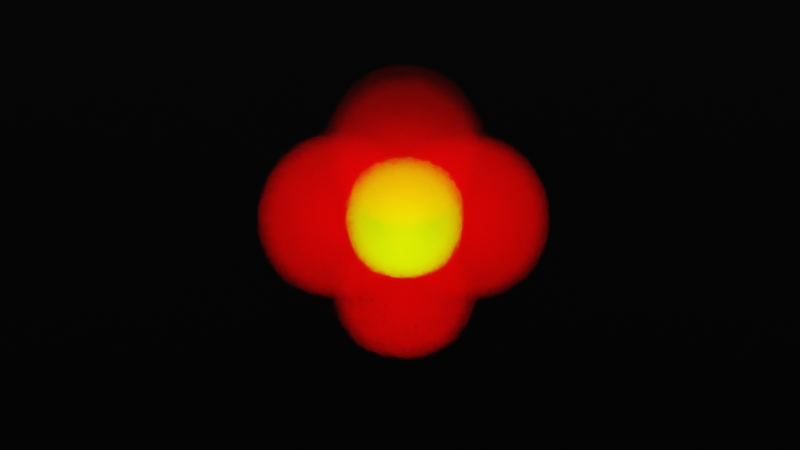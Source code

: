 # Source: toothless_flowey.blend  (saved by Blender 2.92.15; exported with 4.5.12 LTS)
import bpy
from mathutils import Matrix  # noqa: F401  (used for matrix-valued properties, if any)

bpy.ops.wm.read_factory_settings(use_empty=True)
scene = bpy.context.scene
scene.name = 'Scene'

# ---- collections
col_collection = bpy.data.collections.new('Collection'); scene.collection.children.link(col_collection)

# ---- materials (node trees are filled in below, after node groups)
mat_matt = bpy.data.materials.new('matt')
mat_matt.use_transparent_shadow = False
mat_sun = bpy.data.materials.new('sun')
mat_ice = bpy.data.materials.new('ice')
mat_ice.surface_render_method = 'BLENDED'
mat_ice.blend_method = 'BLEND'
mat_red_light = bpy.data.materials.new('red light')
mat_red_light.alpha_threshold = 0.0
mat_red_light.line_color = (0.0, 0.0, 0.0, 1.0)
mat_blue_light = bpy.data.materials.new('blue light')
mat_green_light = bpy.data.materials.new('green light')
mat_green_light_001 = bpy.data.materials.new('green light.001')
mat_matt_001 = bpy.data.materials.new('matt.001')
mat_matt_001.use_transparent_shadow = False
mat_red_light_001 = bpy.data.materials.new('red light.001')
mat_red_light_001.alpha_threshold = 0.0
mat_red_light_001.line_color = (0.0, 0.0, 0.0, 1.0)
mat_matt_002 = bpy.data.materials.new('matt.002')
mat_matt_002.use_transparent_shadow = False
mat_red_light_002 = bpy.data.materials.new('red light.002')
mat_red_light_002.alpha_threshold = 0.0
mat_red_light_002.line_color = (0.0, 0.0, 0.0, 1.0)
mat_matt_003 = bpy.data.materials.new('matt.003')
mat_matt_003.use_transparent_shadow = False

# ---- material node trees
mat_matt.use_nodes = True; mat_matt.node_tree.nodes.clear()
_N = mat_matt.node_tree.nodes; _L = mat_matt.node_tree.links
n0 = _N.new('ShaderNodeBsdfPrincipled'); n0.name = 'Principled BSDF'; n0.location = (10, 300)
n0.distribution = 'GGX'
n0.subsurface_method = 'RANDOM_WALK_SKIN'
n0.inputs[0].default_value = (0.0, 0.0, 0.0, 1.0)
n0.inputs[3].default_value = 1.45
n0.inputs[27].default_value = (0.0, 0.0, 0.0, 1.0)
n0.inputs[28].default_value = 1.0
n1 = _N.new('ShaderNodeOutputMaterial'); n1.name = 'Material Output'; n1.location = (300, 300)
_L.new(n0.outputs[0], n1.inputs[0])
n1.is_active_output = True
mat_sun.use_nodes = True; mat_sun.node_tree.nodes.clear()
_N = mat_sun.node_tree.nodes; _L = mat_sun.node_tree.links
n0 = _N.new('ShaderNodeBsdfPrincipled'); n0.name = 'Principled BSDF'; n0.location = (10, 300)
n0.distribution = 'GGX'
n0.subsurface_method = 'RANDOM_WALK_SKIN'
n0.inputs[0].default_value = (0.8, 0.03284, 0.004895, 1.0)
n0.inputs[3].default_value = 1.45
n0.inputs[4].default_value = 0.01
n0.inputs[27].default_value = (1.0, 0.4163, 0.03821, 1.0)
n0.inputs[28].default_value = 28.4
n1 = _N.new('ShaderNodeOutputMaterial'); n1.name = 'Material Output'; n1.location = (300, 300)
_L.new(n0.outputs[0], n1.inputs[0])
n1.is_active_output = True
mat_ice.use_nodes = True; mat_ice.node_tree.nodes.clear()
_N = mat_ice.node_tree.nodes; _L = mat_ice.node_tree.links
n0 = _N.new('ShaderNodeBsdfPrincipled'); n0.name = 'Principled BSDF'; n0.location = (10, 300)
n0.distribution = 'GGX'
n0.subsurface_method = 'RANDOM_WALK_SKIN'
n0.inputs[0].default_value = (0.2695, 0.8, 0.8, 1.0)
n0.inputs[3].default_value = 1.45
n0.inputs[4].default_value = 0.3623
n0.inputs[20].default_value = 0.1739
n0.inputs[27].default_value = (0.0, 0.0, 0.0, 1.0)
n0.inputs[28].default_value = 1.0
n1 = _N.new('ShaderNodeOutputMaterial'); n1.name = 'Material Output'; n1.location = (300, 300)
n1.target = 'CYCLES'
n2 = _N.new('ShaderNodeOutputMaterial'); n2.name = 'Material Output.001'; n2.location = (0, 0)
n2.target = 'EEVEE'
n3 = _N.new('ShaderNodeMixShader'); n3.name = 'Mix Shader'; n3.location = (0, 0)
n3.label = 'Disable Shadow'
n3.hide = True
n4 = _N.new('ShaderNodeLightPath'); n4.name = 'Light Path'; n4.location = (0, 0)
n4.hide = True
n5 = _N.new('ShaderNodeBsdfTransparent'); n5.name = 'Transparent BSDF'; n5.location = (0, 0)
n5.hide = True
_L.new(n0.outputs[0], n1.inputs[0])
_L.new(n0.outputs[0], n3.inputs[1])
_L.new(n3.outputs[0], n2.inputs[0])
_L.new(n4.outputs[1], n3.inputs[0])
_L.new(n5.outputs[0], n3.inputs[2])
n1.is_active_output = True
mat_red_light.use_nodes = True; mat_red_light.node_tree.nodes.clear()
_N = mat_red_light.node_tree.nodes; _L = mat_red_light.node_tree.links
n0 = _N.new('ShaderNodeOutputMaterial'); n0.name = 'Material Output'; n0.location = (300, 300)
n1 = _N.new('ShaderNodeBsdfPrincipled'); n1.name = 'Principled BSDF'; n1.location = (10, 300)
n1.distribution = 'GGX'
n1.subsurface_method = 'RANDOM_WALK_SKIN'
n1.inputs[0].default_value = (0.7991, 0.0, 0.003347, 1.0)
n1.inputs[2].default_value = 0.4
n1.inputs[3].default_value = 1.45
n1.inputs[4].default_value = 0.01
n1.inputs[27].default_value = (1.0, 0.0, 0.001919, 1.0)
n1.inputs[28].default_value = 1.0
_L.new(n1.outputs[0], n0.inputs[0])
n0.is_active_output = True
mat_blue_light.use_nodes = True; mat_blue_light.node_tree.nodes.clear()
_N = mat_blue_light.node_tree.nodes; _L = mat_blue_light.node_tree.links
n0 = _N.new('ShaderNodeBsdfPrincipled'); n0.name = 'Principled BSDF'; n0.location = (10, 300)
n0.distribution = 'GGX'
n0.subsurface_method = 'RANDOM_WALK_SKIN'
n0.inputs[0].default_value = (0.0, 0.305, 0.7991, 1.0)
n0.inputs[3].default_value = 1.45
n0.inputs[4].default_value = 0.01
n0.inputs[27].default_value = (0.0, 0.305, 0.7991, 1.0)
n0.inputs[28].default_value = 1.0
n1 = _N.new('ShaderNodeOutputMaterial'); n1.name = 'Material Output'; n1.location = (300, 300)
_L.new(n0.outputs[0], n1.inputs[0])
n1.is_active_output = True
mat_green_light.use_nodes = True; mat_green_light.node_tree.nodes.clear()
_N = mat_green_light.node_tree.nodes; _L = mat_green_light.node_tree.links
n0 = _N.new('ShaderNodeBsdfPrincipled'); n0.name = 'Principled BSDF'; n0.location = (10, 300)
n0.distribution = 'GGX'
n0.subsurface_method = 'RANDOM_WALK_SKIN'
n0.inputs[0].default_value = (0.0, 1.0, 0.0, 1.0)
n0.inputs[3].default_value = 1.45
n0.inputs[4].default_value = 0.01
n0.inputs[27].default_value = (0.0, 1.0, 0.0, 1.0)
n0.inputs[28].default_value = 1.0
n1 = _N.new('ShaderNodeOutputMaterial'); n1.name = 'Material Output'; n1.location = (300, 300)
_L.new(n0.outputs[0], n1.inputs[0])
n1.is_active_output = True
mat_green_light_001.use_nodes = True; mat_green_light_001.node_tree.nodes.clear()
_N = mat_green_light_001.node_tree.nodes; _L = mat_green_light_001.node_tree.links
n0 = _N.new('ShaderNodeBsdfPrincipled'); n0.name = 'Principled BSDF'; n0.location = (10, 300)
n0.distribution = 'GGX'
n0.subsurface_method = 'RANDOM_WALK_SKIN'
n0.inputs[0].default_value = (0.0, 1.0, 0.0, 1.0)
n0.inputs[3].default_value = 1.45
n0.inputs[4].default_value = 0.01
n0.inputs[27].default_value = (0.0, 1.0, 0.0, 1.0)
n0.inputs[28].default_value = 1.0
n1 = _N.new('ShaderNodeOutputMaterial'); n1.name = 'Material Output'; n1.location = (300, 300)
_L.new(n0.outputs[0], n1.inputs[0])
n1.is_active_output = True
mat_matt_001.use_nodes = True; mat_matt_001.node_tree.nodes.clear()
_N = mat_matt_001.node_tree.nodes; _L = mat_matt_001.node_tree.links
n0 = _N.new('ShaderNodeBsdfPrincipled'); n0.name = 'Principled BSDF'; n0.location = (10, 300)
n0.distribution = 'GGX'
n0.subsurface_method = 'RANDOM_WALK_SKIN'
n0.inputs[0].default_value = (0.0, 0.0, 0.0, 1.0)
n0.inputs[3].default_value = 1.45
n0.inputs[27].default_value = (0.0, 0.0, 0.0, 1.0)
n0.inputs[28].default_value = 1.0
n1 = _N.new('ShaderNodeOutputMaterial'); n1.name = 'Material Output'; n1.location = (300, 300)
_L.new(n0.outputs[0], n1.inputs[0])
n1.is_active_output = True
mat_red_light_001.use_nodes = True; mat_red_light_001.node_tree.nodes.clear()
_N = mat_red_light_001.node_tree.nodes; _L = mat_red_light_001.node_tree.links
n0 = _N.new('ShaderNodeOutputMaterial'); n0.name = 'Material Output'; n0.location = (300, 300)
n1 = _N.new('ShaderNodeBsdfPrincipled'); n1.name = 'Principled BSDF'; n1.location = (10, 300)
n1.distribution = 'GGX'
n1.subsurface_method = 'RANDOM_WALK_SKIN'
n1.inputs[0].default_value = (0.7991, 0.0, 0.003347, 1.0)
n1.inputs[2].default_value = 0.4
n1.inputs[3].default_value = 1.45
n1.inputs[4].default_value = 0.01
n1.inputs[27].default_value = (1.0, 0.0, 0.001919, 1.0)
n1.inputs[28].default_value = 1.0
_L.new(n1.outputs[0], n0.inputs[0])
n0.is_active_output = True
mat_matt_002.use_nodes = True; mat_matt_002.node_tree.nodes.clear()
_N = mat_matt_002.node_tree.nodes; _L = mat_matt_002.node_tree.links
n0 = _N.new('ShaderNodeBsdfPrincipled'); n0.name = 'Principled BSDF'; n0.location = (10, 300)
n0.distribution = 'GGX'
n0.subsurface_method = 'RANDOM_WALK_SKIN'
n0.inputs[0].default_value = (0.0, 0.0, 0.0, 1.0)
n0.inputs[3].default_value = 1.45
n0.inputs[27].default_value = (0.0, 0.0, 0.0, 1.0)
n0.inputs[28].default_value = 1.0
n1 = _N.new('ShaderNodeOutputMaterial'); n1.name = 'Material Output'; n1.location = (300, 300)
_L.new(n0.outputs[0], n1.inputs[0])
n1.is_active_output = True
mat_red_light_002.use_nodes = True; mat_red_light_002.node_tree.nodes.clear()
_N = mat_red_light_002.node_tree.nodes; _L = mat_red_light_002.node_tree.links
n0 = _N.new('ShaderNodeOutputMaterial'); n0.name = 'Material Output'; n0.location = (300, 300)
n1 = _N.new('ShaderNodeBsdfPrincipled'); n1.name = 'Principled BSDF'; n1.location = (10, 300)
n1.distribution = 'GGX'
n1.subsurface_method = 'RANDOM_WALK_SKIN'
n1.inputs[0].default_value = (0.7991, 0.0, 0.003347, 1.0)
n1.inputs[2].default_value = 0.4
n1.inputs[3].default_value = 1.45
n1.inputs[4].default_value = 0.01
n1.inputs[27].default_value = (1.0, 0.0, 0.001919, 1.0)
n1.inputs[28].default_value = 1.0
_L.new(n1.outputs[0], n0.inputs[0])
n0.is_active_output = True
mat_matt_003.use_nodes = True; mat_matt_003.node_tree.nodes.clear()
_N = mat_matt_003.node_tree.nodes; _L = mat_matt_003.node_tree.links
n0 = _N.new('ShaderNodeBsdfPrincipled'); n0.name = 'Principled BSDF'; n0.location = (10, 300)
n0.distribution = 'GGX'
n0.subsurface_method = 'RANDOM_WALK_SKIN'
n0.inputs[0].default_value = (0.0, 0.0, 0.0, 1.0)
n0.inputs[3].default_value = 1.45
n0.inputs[27].default_value = (0.0, 0.0, 0.0, 1.0)
n0.inputs[28].default_value = 1.0
n1 = _N.new('ShaderNodeOutputMaterial'); n1.name = 'Material Output'; n1.location = (300, 300)
_L.new(n0.outputs[0], n1.inputs[0])
n1.is_active_output = True

# ---- world
world_world = bpy.data.worlds.new('World'); scene.world = world_world
world_world.use_nodes = True; world_world.node_tree.nodes.clear()
_N = world_world.node_tree.nodes; _L = world_world.node_tree.links
n0 = _N.new('ShaderNodeOutputWorld'); n0.name = 'World Output'; n0.location = (300, 300)
n1 = _N.new('ShaderNodeBackground'); n1.name = 'Background'; n1.location = (10, 300)
n1.inputs[0].default_value = (0.05088, 0.05088, 0.05088, 1.0)
_L.new(n1.outputs[0], n0.inputs[0])
n0.is_active_output = True
world_world.color = (0.05088, 0.05088, 0.05088)
world_world.use_sun_shadow = False
world_world.sun_shadow_jitter_overblur = 0.0

# ---- cameras
cam_camera = bpy.data.cameras.new('Camera')
cam_camera.type = 'ORTHO'
cam_camera.clip_end = 100.0
cam_camera.ortho_scale = 22.0

# ---- lights
light_spot = bpy.data.lights.new('Spot', 'SPOT')
light_spot.color = (1.0, 0.3521, 0.01477)
light_spot.transmission_factor = 0.0
light_spot.energy = 1e+05
light_spot.shadow_soft_size = 0.25
light_spot.shadow_maximum_resolution = 0.006
light_spot.use_absolute_resolution = True
light_spot_001 = bpy.data.lights.new('Spot.001', 'SPOT')
light_spot_001.color = (0.0, 1.0, 0.0)
light_spot_001.transmission_factor = 0.0
light_spot_001.energy = 1e+04
light_spot_001.shadow_soft_size = 0.25
light_spot_001.shadow_maximum_resolution = 0.006
light_spot_001.use_absolute_resolution = True
light_spot_001.spot_blend = 0.0
light_spot_002 = bpy.data.lights.new('Spot.002', 'SPOT')
light_spot_002.color = (1.0, 0.0, 0.0)
light_spot_002.transmission_factor = 0.0
light_spot_002.energy = 1e+04
light_spot_002.shadow_soft_size = 0.25
light_spot_002.shadow_maximum_resolution = 0.006
light_spot_002.use_absolute_resolution = True
light_spot_002.spot_blend = 0.0
light_spot_003 = bpy.data.lights.new('Spot.003', 'SPOT')
light_spot_003.color = (1.0, 0.0, 0.0)
light_spot_003.transmission_factor = 0.0
light_spot_003.energy = 1e+04
light_spot_003.shadow_soft_size = 0.25
light_spot_003.shadow_maximum_resolution = 0.006
light_spot_003.use_absolute_resolution = True
light_spot_003.spot_blend = 0.0
light_spot_004 = bpy.data.lights.new('Spot.004', 'SPOT')
light_spot_004.color = (0.0, 1.0, 0.0)
light_spot_004.transmission_factor = 0.0
light_spot_004.energy = 1e+04
light_spot_004.shadow_soft_size = 0.25
light_spot_004.shadow_maximum_resolution = 0.006
light_spot_004.use_absolute_resolution = True
light_spot_004.spot_blend = 0.0
light_spot_005 = bpy.data.lights.new('Spot.005', 'SPOT')
light_spot_005.color = (1.0, 0.0, 0.0)
light_spot_005.transmission_factor = 0.0
light_spot_005.energy = 1e+04
light_spot_005.shadow_soft_size = 0.25
light_spot_005.shadow_maximum_resolution = 0.006
light_spot_005.use_absolute_resolution = True
light_spot_005.spot_blend = 0.0
light_spot_006 = bpy.data.lights.new('Spot.006', 'SPOT')
light_spot_006.color = (1.0, 0.0, 0.0)
light_spot_006.transmission_factor = 0.0
light_spot_006.energy = 1e+04
light_spot_006.shadow_soft_size = 0.25
light_spot_006.shadow_maximum_resolution = 0.006
light_spot_006.use_absolute_resolution = True
light_spot_006.spot_blend = 0.0

# ---- meshes
me_plane = bpy.data.meshes.new('Plane')
me_plane.from_pydata([(-1.0, -1.0, 0.0), (1.0, -1.0, 0.0), (-1.0, 1.0, 0.0), (1.0, 1.0, 0.0)], [], [(0, 1, 3, 2)])
_uv = me_plane.uv_layers.new(name='UVMap')
_uv.uv.foreach_set('vector', [0.0, 0.0, 1.0, 0.0, 1.0, 1.0, 0.0, 1.0])
me_plane.materials.append(mat_matt)
me_plane.use_remesh_fix_poles = True
me_plane.use_remesh_preserve_attributes = False
me_plane.update()
me_sphere = bpy.data.meshes.new('Sphere')
me_sphere.from_pydata([(0.0, 0.866, 1.49e-07), (0.0, 0.866, 0.0), (0.866, -1.253e-07, 5.96e-08), (0.866, -1.253e-07, 0.0), (-1.421e-14, -1.748e-07, 0.8663), (-7.571e-08, -0.866, -2.98e-08), (-7.571e-08, -0.866, 0.0), (-0.866, 2.614e-08, -1.192e-07), (-0.866, 2.614e-08, 0.0), (0.0, -8.742e-08, -0.8663)], [], [(9, 1, 3), (0, 4, 2), (9, 3, 6), (2, 4, 5), (9, 6, 8), (5, 4, 7), (9, 8, 1), (7, 4, 0)])
_uv = me_sphere.uv_layers.new(name='UVMap')
_uv.uv.foreach_set('vector', [0.625, 0.0, 0.75, 0.3333, 0.5, 0.3333, 0.75, 0.6667, 0.625, 1.0, 0.5, 0.6667, 0.375, 0.0, 0.5, 0.3333, 0.25, 0.3333, 0.5, 0.6667, 0.375, 1.0, 0.25, 0.6667, 0.125, 0.0, 0.25, 0.3333, 0.0, 0.3333, 0.25, 0.6667, 0.125, 1.0, 0.0, 0.6667, 0.875, 0.0, 1.0, 0.3333, 0.75, 0.3333, 1.0, 0.6667, 0.875, 1.0, 0.75, 0.6667])
me_sphere.materials.append(mat_sun)
me_sphere.use_remesh_fix_poles = True
me_sphere.use_remesh_preserve_attributes = False
me_sphere.update()
me_cube_001 = bpy.data.meshes.new('Cube.001')
me_cube_001.from_pydata([(-1.0, -1.0, -1.0), (-1.0, -1.0, 1.0), (-1.0, 1.0, -1.0), (-1.0, 1.0, 1.0), (1.0, -1.0, -1.0), (1.0, -1.0, 1.0), (1.0, 1.0, -1.0), (1.0, 1.0, 1.0)], [], [(0, 1, 3, 2), (2, 3, 7, 6), (6, 7, 5, 4), (4, 5, 1, 0), (2, 6, 4, 0), (7, 3, 1, 5)])
_uv = me_cube_001.uv_layers.new(name='UVMap')
_uv.uv.foreach_set('vector', [0.375, 0.0, 0.625, 0.0, 0.625, 0.25, 0.375, 0.25, 0.375, 0.25, 0.625, 0.25, 0.625, 0.5, 0.375, 0.5, 0.375, 0.5, 0.625, 0.5, 0.625, 0.75, 0.375, 0.75, 0.375, 0.75, 0.625, 0.75, 0.625, 1.0, 0.375, 1.0, 0.125, 0.5, 0.375, 0.5, 0.375, 0.75, 0.125, 0.75, 0.625, 0.5, 0.875, 0.5, 0.875, 0.75, 0.625, 0.75])
me_cube_001.materials.append(mat_ice)
me_cube_001.use_remesh_fix_poles = True
me_cube_001.use_remesh_preserve_attributes = False
me_cube_001.update()
me_cube = bpy.data.meshes.new('Cube')
me_cube.from_pydata([(-1.0, -1.0, -1.0), (-1.0, -1.0, 1.0), (-1.0, 1.0, -1.0), (-1.0, 1.0, 1.0), (1.0, -1.0, -1.0), (1.0, -1.0, 1.0), (1.0, 1.0, -1.0), (1.0, 1.0, 1.0)], [], [(0, 1, 3, 2), (2, 3, 7, 6), (6, 7, 5, 4), (4, 5, 1, 0), (2, 6, 4, 0), (7, 3, 1, 5)])
_uv = me_cube.uv_layers.new(name='UVMap')
_uv.uv.foreach_set('vector', [0.375, 0.0, 0.625, 0.0, 0.625, 0.25, 0.375, 0.25, 0.375, 0.25, 0.625, 0.25, 0.625, 0.5, 0.375, 0.5, 0.375, 0.5, 0.625, 0.5, 0.625, 0.75, 0.375, 0.75, 0.375, 0.75, 0.625, 0.75, 0.625, 1.0, 0.375, 1.0, 0.125, 0.5, 0.375, 0.5, 0.375, 0.75, 0.125, 0.75, 0.625, 0.5, 0.875, 0.5, 0.875, 0.75, 0.625, 0.75])
me_cube.materials.append(mat_matt)
me_cube.use_remesh_fix_poles = True
me_cube.use_remesh_preserve_attributes = False
me_cube.update()
me_cone = bpy.data.meshes.new('Cone')
me_cone.from_pydata([(0.0, 1.0, -1.0), (0.866, -0.5, -1.0), (-0.866, -0.5, -1.0), (0.0, 0.0, 1.0), (4.057e-08, 0.661, -0.9949), (0.5724, -0.3305, -0.9949), (-0.5724, -0.3305, -0.9949)], [], [(0, 3, 1), (2, 0, 4, 6), (1, 3, 2), (2, 3, 0), (4, 5, 6), (1, 2, 6, 5), (0, 1, 5, 4)])
me_cone.polygons.foreach_set('material_index', [1, 1, 1, 1, 0, 1, 1])
_uv = me_cone.uv_layers.new(name='UVMap')
_uv.uv.foreach_set('vector', [0.25, 0.49, 0.25, 0.25, 0.4578, 0.13, 0.04215, 0.13, 0.25, 0.49, 0.25, 0.49, 0.04215, 0.13, 0.4578, 0.13, 0.25, 0.25, 0.04215, 0.13, 0.04215, 0.13, 0.25, 0.25, 0.25, 0.49, 0.75, 0.49, 0.9578, 0.13, 0.5422, 0.13, 0.4578, 0.13, 0.04215, 0.13, 0.04215, 0.13, 0.4578, 0.13, 0.25, 0.49, 0.4578, 0.13, 0.4578, 0.13, 0.25, 0.49])
me_cone.materials.append(mat_red_light)
me_cone.materials.append(mat_matt)
me_cone.use_remesh_fix_poles = True
me_cone.use_remesh_preserve_attributes = False
me_cone.update()
me_cone_001 = bpy.data.meshes.new('Cone.001')
me_cone_001.from_pydata([(0.0, 1.0, -1.0), (0.866, -0.5, -1.0), (-0.866, -0.5, -1.0), (0.0, 0.0, 1.0), (-1.71e-08, 0.6718, -0.9861), (0.5818, -0.3359, -0.9861), (-0.5818, -0.3359, -0.9861)], [], [(0, 3, 1), (2, 0, 4, 6), (1, 3, 2), (2, 3, 0), (4, 5, 6), (1, 2, 6, 5), (0, 1, 5, 4)])
me_cone_001.polygons.foreach_set('material_index', [0, 0, 0, 0, 1, 0, 0])
_uv = me_cone_001.uv_layers.new(name='UVMap')
_uv.uv.foreach_set('vector', [0.25, 0.49, 0.25, 0.25, 0.4578, 0.13, 0.04215, 0.13, 0.25, 0.49, 0.25, 0.49, 0.04215, 0.13, 0.4578, 0.13, 0.25, 0.25, 0.04215, 0.13, 0.04215, 0.13, 0.25, 0.25, 0.25, 0.49, 0.75, 0.49, 0.9578, 0.13, 0.5422, 0.13, 0.4578, 0.13, 0.04215, 0.13, 0.04215, 0.13, 0.4578, 0.13, 0.25, 0.49, 0.4578, 0.13, 0.4578, 0.13, 0.25, 0.49])
me_cone_001.materials.append(mat_matt)
me_cone_001.materials.append(mat_blue_light)
me_cone_001.use_remesh_fix_poles = True
me_cone_001.use_remesh_preserve_attributes = False
me_cone_001.update()
me_cube_002 = bpy.data.meshes.new('Cube.002')
me_cube_002.from_pydata([(-1.0, -1.0, -1.0), (-1.0, -1.0, 1.0), (-1.0, 1.0, -1.0), (-1.0, 1.0, 1.0), (1.0, -1.0, -1.0), (1.0, -1.0, 1.0), (1.0, 1.0, -1.0), (1.0, 1.0, 1.0), (0.9994, -0.8242, -0.8242), (0.9994, -0.8242, 0.8242), (0.9994, 0.8242, -0.8242), (0.9994, 0.8242, 0.8242)], [], [(0, 1, 3, 2), (2, 3, 7, 6), (7, 5, 9, 11), (4, 5, 1, 0), (2, 6, 4, 0), (7, 3, 1, 5), (10, 11, 9, 8), (6, 7, 11, 10), (5, 4, 8, 9), (4, 6, 10, 8)])
me_cube_002.polygons.foreach_set('material_index', [1, 1, 1, 1, 1, 1, 0, 1, 1, 1])
_uv = me_cube_002.uv_layers.new(name='UVMap')
_uv.uv.foreach_set('vector', [0.375, 0.0, 0.625, 0.0, 0.625, 0.25, 0.375, 0.25, 0.375, 0.25, 0.625, 0.25, 0.625, 0.5, 0.375, 0.5, 0.625, 0.5, 0.625, 0.75, 0.625, 0.75, 0.625, 0.5, 0.375, 0.75, 0.625, 0.75, 0.625, 1.0, 0.375, 1.0, 0.125, 0.5, 0.375, 0.5, 0.375, 0.75, 0.125, 0.75, 0.625, 0.5, 0.875, 0.5, 0.875, 0.75, 0.625, 0.75, 0.375, 0.5, 0.625, 0.5, 0.625, 0.75, 0.375, 0.75, 0.375, 0.5, 0.625, 0.5, 0.625, 0.5, 0.375, 0.5, 0.625, 0.75, 0.375, 0.75, 0.375, 0.75, 0.625, 0.75, 0.375, 0.75, 0.375, 0.5, 0.375, 0.5, 0.375, 0.75])
me_cube_002.materials.append(mat_green_light)
me_cube_002.materials.append(mat_matt)
me_cube_002.use_remesh_fix_poles = True
me_cube_002.use_remesh_preserve_attributes = False
me_cube_002.update()
me_cube_003 = bpy.data.meshes.new('Cube.003')
me_cube_003.from_pydata([(-1.0, -1.0, -1.0), (-1.0, -1.0, 1.0), (-1.0, 1.0, -1.0), (-1.0, 1.0, 1.0), (1.0, -1.0, -1.0), (1.0, -1.0, 1.0), (1.0, 1.0, -1.0), (1.0, 1.0, 1.0), (0.9994, -0.8242, -0.8242), (0.9994, -0.8242, 0.8242), (0.9994, 0.8242, -0.8242), (0.9994, 0.8242, 0.8242)], [], [(0, 1, 3, 2), (2, 3, 7, 6), (7, 5, 9, 11), (4, 5, 1, 0), (2, 6, 4, 0), (7, 3, 1, 5), (10, 11, 9, 8), (6, 7, 11, 10), (5, 4, 8, 9), (4, 6, 10, 8)])
me_cube_003.polygons.foreach_set('material_index', [1, 1, 1, 1, 1, 1, 0, 1, 1, 1])
_uv = me_cube_003.uv_layers.new(name='UVMap')
_uv.uv.foreach_set('vector', [0.375, 0.0, 0.625, 0.0, 0.625, 0.25, 0.375, 0.25, 0.375, 0.25, 0.625, 0.25, 0.625, 0.5, 0.375, 0.5, 0.625, 0.5, 0.625, 0.75, 0.625, 0.75, 0.625, 0.5, 0.375, 0.75, 0.625, 0.75, 0.625, 1.0, 0.375, 1.0, 0.125, 0.5, 0.375, 0.5, 0.375, 0.75, 0.125, 0.75, 0.625, 0.5, 0.875, 0.5, 0.875, 0.75, 0.625, 0.75, 0.375, 0.5, 0.625, 0.5, 0.625, 0.75, 0.375, 0.75, 0.375, 0.5, 0.625, 0.5, 0.625, 0.5, 0.375, 0.5, 0.625, 0.75, 0.375, 0.75, 0.375, 0.75, 0.625, 0.75, 0.375, 0.75, 0.375, 0.5, 0.375, 0.5, 0.375, 0.75])
me_cube_003.materials.append(mat_green_light_001)
me_cube_003.materials.append(mat_matt_001)
me_cube_003.use_remesh_fix_poles = True
me_cube_003.use_remesh_preserve_attributes = False
me_cube_003.update()
me_cone_002 = bpy.data.meshes.new('Cone.002')
me_cone_002.from_pydata([(0.0, 1.0, -1.0), (0.866, -0.5, -1.0), (-0.866, -0.5, -1.0), (0.0, 0.0, 1.0), (4.057e-08, 0.661, -0.9949), (0.5724, -0.3305, -0.9949), (-0.5724, -0.3305, -0.9949)], [], [(0, 3, 1), (2, 0, 4, 6), (1, 3, 2), (2, 3, 0), (4, 5, 6), (1, 2, 6, 5), (0, 1, 5, 4)])
me_cone_002.polygons.foreach_set('material_index', [1, 1, 1, 1, 0, 1, 1])
_uv = me_cone_002.uv_layers.new(name='UVMap')
_uv.uv.foreach_set('vector', [0.25, 0.49, 0.25, 0.25, 0.4578, 0.13, 0.04215, 0.13, 0.25, 0.49, 0.25, 0.49, 0.04215, 0.13, 0.4578, 0.13, 0.25, 0.25, 0.04215, 0.13, 0.04215, 0.13, 0.25, 0.25, 0.25, 0.49, 0.75, 0.49, 0.9578, 0.13, 0.5422, 0.13, 0.4578, 0.13, 0.04215, 0.13, 0.04215, 0.13, 0.4578, 0.13, 0.25, 0.49, 0.4578, 0.13, 0.4578, 0.13, 0.25, 0.49])
me_cone_002.materials.append(mat_red_light_001)
me_cone_002.materials.append(mat_matt_002)
me_cone_002.use_remesh_fix_poles = True
me_cone_002.use_remesh_preserve_attributes = False
me_cone_002.update()
me_cone_003 = bpy.data.meshes.new('Cone.003')
me_cone_003.from_pydata([(0.0, 1.0, -1.0), (0.866, -0.5, -1.0), (-0.866, -0.5, -1.0), (0.0, 0.0, 1.0), (4.057e-08, 0.661, -0.9949), (0.5724, -0.3305, -0.9949), (-0.5724, -0.3305, -0.9949)], [], [(0, 3, 1), (2, 0, 4, 6), (1, 3, 2), (2, 3, 0), (4, 5, 6), (1, 2, 6, 5), (0, 1, 5, 4)])
me_cone_003.polygons.foreach_set('material_index', [1, 1, 1, 1, 0, 1, 1])
_uv = me_cone_003.uv_layers.new(name='UVMap')
_uv.uv.foreach_set('vector', [0.25, 0.49, 0.25, 0.25, 0.4578, 0.13, 0.04215, 0.13, 0.25, 0.49, 0.25, 0.49, 0.04215, 0.13, 0.4578, 0.13, 0.25, 0.25, 0.04215, 0.13, 0.04215, 0.13, 0.25, 0.25, 0.25, 0.49, 0.75, 0.49, 0.9578, 0.13, 0.5422, 0.13, 0.4578, 0.13, 0.04215, 0.13, 0.04215, 0.13, 0.4578, 0.13, 0.25, 0.49, 0.4578, 0.13, 0.4578, 0.13, 0.25, 0.49])
me_cone_003.materials.append(mat_red_light_002)
me_cone_003.materials.append(mat_matt_003)
me_cone_003.use_remesh_fix_poles = True
me_cone_003.use_remesh_preserve_attributes = False
me_cone_003.update()

# ---- objects
ob_camera = bpy.data.objects.new('Camera', cam_camera)
ob_plane = bpy.data.objects.new('Plane', me_plane)
ob_sphere = bpy.data.objects.new('Sphere', me_sphere)
ob_frozen_sun = bpy.data.objects.new('Frozen sun', me_cube_001)
ob_wall = bpy.data.objects.new('Wall', me_cube)
ob_rotating_piece_red = bpy.data.objects.new('Rotating piece red', me_cone)
ob_spot = bpy.data.objects.new('Spot', light_spot)
ob_rotating_piece_blue = bpy.data.objects.new('Rotating piece blue', me_cone_001)
ob_rotating_piece_green = bpy.data.objects.new('Rotating piece green', me_cube_002)
ob_spot_001 = bpy.data.objects.new('Spot.001', light_spot_001)
ob_spot_002 = bpy.data.objects.new('Spot.002', light_spot_002)
ob_spot_003 = bpy.data.objects.new('Spot.003', light_spot_003)
ob_rotating_piece_green_001 = bpy.data.objects.new('Rotating piece green.001', me_cube_003)
ob_spot_004 = bpy.data.objects.new('Spot.004', light_spot_004)
ob_rotating_piece_red_001 = bpy.data.objects.new('Rotating piece red.001', me_cone_002)
ob_spot_005 = bpy.data.objects.new('Spot.005', light_spot_005)
ob_rotating_piece_red_002 = bpy.data.objects.new('Rotating piece red.002', me_cone_003)
ob_spot_006 = bpy.data.objects.new('Spot.006', light_spot_006)

# ---- transforms, parenting, visibility, modifiers, constraints
ob_camera.location = (8.319, 0.1535, 1.331)
ob_camera.rotation_euler = (1.571, 0.0, -1.571)
ob_camera.lock_rotations_4d = False
ob_camera.empty_display_type = 'ARROWS'
ob_camera.color = (0.0, 0.0, 0.0, 0.0)
ob_camera.display_type = 'WIRE'
ob_camera.lineart.crease_threshold = 0.0
ob_plane.location = (0.0, 0.0, -4.872)
ob_plane.scale = (23.8, 23.8, 23.8)
ob_plane.lineart.crease_threshold = 0.0
ob_sphere.parent = ob_frozen_sun
ob_sphere.matrix_parent_inverse = Matrix(((1.157, -0.0, 0.0, 4.099), (-0.0, 1.157, -0.0, 0.0), (0.0, 0.0, 1.157, -1.387), (-0.0, 0.0, -0.0, 1.0)))
ob_sphere.location = (-3.544, 0.0, 1.199)
ob_sphere.lineart.crease_threshold = 0.0
ob_frozen_sun.location = (-3.544, 0.0, 1.199)
ob_frozen_sun.scale = (0.214, 0.214, 0.214)
ob_frozen_sun.visible_shadow = False
ob_frozen_sun.lineart.crease_threshold = 0.0
ob_wall.location = (11.23, 0.0, 2.598)
ob_wall.scale = (-0.3259, 11.39, 11.39)
ob_wall.lineart.crease_threshold = 0.0
ob_rotating_piece_red.location = (5.736, -1.606, 1.521)
ob_rotating_piece_red.rotation_euler = (1.571, 4.371e-08, -1.571)
ob_rotating_piece_red.scale = (1.854, 1.0, 0.5002)
ob_rotating_piece_red.lineart.crease_threshold = 0.0
ob_spot.parent = ob_sphere
ob_spot.matrix_parent_inverse = Matrix(((1.0, -0.0, 0.0, 3.544), (-0.0, 1.0, -0.0, 0.0), (0.0, 0.0, 1.0, -1.199), (-0.0, 0.0, -0.0, 1.0)))
ob_spot.location = (-3.544, 0.0, 1.199)
ob_spot.rotation_euler = (-0.0, -1.571, 0.0)
ob_spot.hide_render = True
ob_spot.lineart.crease_threshold = 0.0
ob_rotating_piece_blue.location = (6.263, 0.03246, -0.6263)
ob_rotating_piece_blue.rotation_euler = (1.6, 6.088e-08, -1.571)
ob_rotating_piece_blue.scale = (0.5604, 1.0, 0.5002)
ob_rotating_piece_blue.lineart.crease_threshold = 0.0
ob_rotating_piece_green.location = (5.965, 0.02211, 1.664)
ob_rotating_piece_green.rotation_euler = (0.7854, -0.0, 3.142)
ob_rotating_piece_green.scale = (0.4694, 0.4694, 0.4694)
ob_rotating_piece_green.lineart.crease_threshold = 0.0
ob_spot_001.parent = ob_rotating_piece_green
ob_spot_001.location = (0.0, 0.0, 0.0)
ob_spot_001.rotation_euler = (-0.0, -1.571, 0.0)
ob_spot_001.lineart.crease_threshold = 0.0
ob_spot_002.parent = ob_rotating_piece_blue
ob_spot_002.matrix_parent_inverse = Matrix(((1.0, -0.0, 0.0, -0.0), (-0.0, 1.0, -0.0, 0.0), (0.0, -0.0, 1.999, -0.0), (-0.0, 0.0, -0.0, 1.0)))
ob_spot_002.location = (0.0, 0.0, 0.0)
ob_spot_002.scale = (1.785, 1.0, 1.1)
ob_spot_002.lineart.crease_threshold = 0.0
ob_spot_003.parent = ob_rotating_piece_red
ob_spot_003.matrix_parent_inverse = Matrix(((1.0, -0.0, 0.0, -0.0), (-0.0, 1.0, -0.0, 0.0), (0.0, -0.0, 1.999, -0.0), (-0.0, 0.0, -0.0, 1.0)))
ob_spot_003.location = (0.0, 0.0, 0.0)
ob_spot_003.scale = (0.5394, 1.0, 1.0)
ob_spot_003.lineart.crease_threshold = 0.0
ob_rotating_piece_green_001.location = (7.461, 0.02211, 0.6401)
ob_rotating_piece_green_001.rotation_euler = (0.0, -0.2135, 0.0)
ob_rotating_piece_green_001.scale = (0.4623, 0.4623, 0.4623)
ob_rotating_piece_green_001.lineart.crease_threshold = 0.0
ob_spot_004.parent = ob_rotating_piece_green_001
ob_spot_004.location = (0.0, 0.0, 0.0)
ob_spot_004.rotation_euler = (-0.0, -1.571, 0.0)
ob_spot_004.lineart.crease_threshold = 0.0
ob_rotating_piece_red_001.location = (5.736, 1.718, 1.545)
ob_rotating_piece_red_001.rotation_euler = (1.571, 4.371e-08, -1.571)
ob_rotating_piece_red_001.scale = (2.024, 1.0, 0.5002)
ob_rotating_piece_red_001.lineart.crease_threshold = 0.0
ob_spot_005.parent = ob_rotating_piece_red_001
ob_spot_005.matrix_parent_inverse = Matrix(((1.0, -0.0, 0.0, -0.0), (-0.0, 1.0, -0.0, 0.0), (0.0, -0.0, 1.999, -0.0), (-0.0, 0.0, -0.0, 1.0)))
ob_spot_005.location = (0.0, 0.0, 0.0)
ob_spot_005.scale = (0.4941, 1.0, 1.0)
ob_spot_005.lineart.crease_threshold = 0.0
ob_rotating_piece_red_002.location = (7.523, 0.0139, 2.005)
ob_rotating_piece_red_002.rotation_euler = (1.273, 3.142, -1.571)
ob_rotating_piece_red_002.scale = (1.121, 0.6644, 0.3323)
ob_rotating_piece_red_002.lineart.crease_threshold = 0.0
ob_spot_006.parent = ob_rotating_piece_red_002
ob_spot_006.matrix_parent_inverse = Matrix(((1.0, -0.0, 0.0, -0.0), (-0.0, 1.0, -0.0, 0.0), (0.0, -0.0, 1.999, -0.0), (-0.0, 0.0, -0.0, 1.0)))
ob_spot_006.location = (0.0, 0.0, 0.0)
ob_spot_006.scale = (0.8918, 1.474, 1.126)
ob_spot_006.lineart.crease_threshold = 0.0

# ---- collection membership
col_collection.objects.link(ob_camera)
col_collection.objects.link(ob_plane)
col_collection.objects.link(ob_sphere)
col_collection.objects.link(ob_frozen_sun)
col_collection.objects.link(ob_wall)
col_collection.objects.link(ob_rotating_piece_red)
col_collection.objects.link(ob_spot)
col_collection.objects.link(ob_rotating_piece_blue)
col_collection.objects.link(ob_rotating_piece_green)
col_collection.objects.link(ob_spot_001)
col_collection.objects.link(ob_spot_002)
col_collection.objects.link(ob_spot_003)
col_collection.objects.link(ob_rotating_piece_green_001)
col_collection.objects.link(ob_spot_004)
col_collection.objects.link(ob_rotating_piece_red_001)
col_collection.objects.link(ob_spot_005)
col_collection.objects.link(ob_rotating_piece_red_002)
col_collection.objects.link(ob_spot_006)

# ---- scene / render settings (as saved in the file)
scene.camera = ob_camera
scene.frame_start = 1; scene.frame_end = 250; scene.frame_set(1)
scene.render.engine = 'BLENDER_EEVEE_NEXT'
scene.cycles.use_denoising = False
scene.cycles.samples = 128
scene.cycles.sampling_pattern = 'TABULATED_SOBOL'
scene.cycles.use_adaptive_sampling = False
scene.cycles.use_light_tree = False
scene.view_settings.view_transform = 'Filmic'
bpy.context.view_layer.update()
